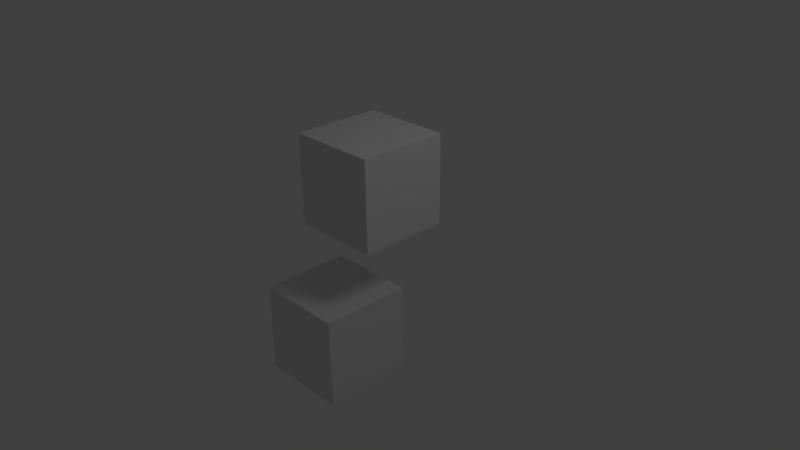 # Source: water_box_small.blend  (saved by Blender 2.63.0; exported with 4.5.12 LTS)
import bpy
from mathutils import Matrix  # noqa: F401  (used for matrix-valued properties, if any)

bpy.ops.wm.read_factory_settings(use_empty=True)
scene = bpy.context.scene
scene.name = 'Scene'

# ---- collections
col_collection_1 = bpy.data.collections.new('Collection 1'); scene.collection.children.link(col_collection_1)

# ---- world
world_world = bpy.data.worlds.new('World'); scene.world = world_world
world_world.color = (0.05088, 0.05088, 0.05088)
world_world.use_sun_shadow = False
world_world.sun_shadow_jitter_overblur = 0.0
world_world.cycles.sampling_method = 'MANUAL'
world_world.cycles.sample_map_resolution = 256

# ---- cameras
cam_camera = bpy.data.cameras.new('Camera')
cam_camera.clip_end = 100.0
cam_camera.lens = 35.0
cam_camera.sensor_width = 32.0
cam_camera.sensor_height = 18.0
cam_camera.ortho_scale = 7.314
cam_camera.dof.focus_distance = 0.0
cam_camera.dof.aperture_fstop = 128.0

# ---- lights
light_lamp = bpy.data.lights.new('Lamp', 'POINT')
light_lamp.transmission_factor = 0.0
light_lamp.cutoff_distance = 30.0
light_lamp.energy = 100.0
light_lamp.shadow_buffer_clip_start = 1.001
light_lamp.shadow_soft_size = 1.0
light_lamp.shadow_maximum_resolution = 0.006
light_lamp.use_absolute_resolution = True
light_lamp.cycles.use_multiple_importance_sampling = False

# ---- meshes
me_cube_003 = bpy.data.meshes.new('Cube.003')
me_cube_003.from_pydata([(-1.0, -1.0, -1.0), (-1.0, 1.0, -1.0), (1.0, 1.0, -1.0), (1.0, -1.0, -1.0), (-1.0, -1.0, 1.0), (-1.0, 1.0, 1.0), (1.0, 1.0, 1.0), (1.0, -1.0, 1.0)], [], [(4, 5, 1, 0), (5, 6, 2, 1), (6, 7, 3, 2), (7, 4, 0, 3), (0, 1, 2, 3), (7, 6, 5, 4)])
me_cube_003.use_remesh_preserve_volume = False
me_cube_003.use_remesh_preserve_attributes = False
me_cube_003.use_mirror_vertex_groups = False
me_cube_003.update()
me_cube_002 = bpy.data.meshes.new('Cube.002')
me_cube_002.from_pydata([(-1.0, -1.0, -1.0), (-1.0, 1.0, -1.0), (1.0, 1.0, -1.0), (1.0, -1.0, -1.0), (-1.0, -1.0, 1.0), (-1.0, 1.0, 1.0), (1.0, 1.0, 1.0), (1.0, -1.0, 1.0)], [], [(4, 5, 1, 0), (5, 6, 2, 1), (6, 7, 3, 2), (7, 4, 0, 3), (0, 1, 2, 3), (7, 6, 5, 4)])
me_cube_002.use_remesh_preserve_volume = False
me_cube_002.use_remesh_preserve_attributes = False
me_cube_002.use_mirror_vertex_groups = False
me_cube_002.update()
me_cube_001 = bpy.data.meshes.new('Cube.001')
me_cube_001.from_pydata([(-1.0, -1.0, -1.0), (-1.0, 1.0, -1.0), (1.0, 1.0, -1.0), (1.0, -1.0, -1.0), (-1.0, -1.0, 1.0), (-1.0, 1.0, 1.0), (1.0, 1.0, 1.0), (1.0, -1.0, 1.0)], [], [(4, 5, 1, 0), (5, 6, 2, 1), (6, 7, 3, 2), (7, 4, 0, 3), (0, 1, 2, 3), (7, 6, 5, 4)])
me_cube_001.use_remesh_preserve_volume = False
me_cube_001.use_remesh_preserve_attributes = False
me_cube_001.use_mirror_vertex_groups = False
me_cube_001.update()

# ---- objects
ob_cube_002 = bpy.data.objects.new('Cube.002', me_cube_003)
ob_cube_001 = bpy.data.objects.new('Cube.001', me_cube_002)
ob_cube = bpy.data.objects.new('Cube', me_cube_001)
ob_lamp = bpy.data.objects.new('Lamp', light_lamp)
ob_camera = bpy.data.objects.new('Camera', cam_camera)

# ---- transforms, parenting, visibility, modifiers, constraints
ob_cube_002.location = (-0.0757, -0.5883, -0.8892)
ob_cube_002.scale = (0.5999, 0.5999, 0.5999)
ob_cube_002.lineart.crease_threshold = 0.0
_m = ob_cube_002.modifiers.new('Fluid', 'FLUID')
_m.fluid_type = 'EFFECTOR'
ob_cube_001.location = (0.04923, -0.05927, 1.08)
ob_cube_001.scale = (0.5999, 0.5999, 0.5999)
ob_cube_001.lineart.crease_threshold = 0.0
_m = ob_cube_001.modifiers.new('Fluid', 'FLUID')
_m.fluid_type = 'FLOW'
ob_cube.location = (0.04923, -0.05927, -0.1148)
ob_cube.scale = (-2.456, -2.456, -2.456)
ob_cube.display_type = 'SOLID'
ob_cube.lineart.crease_threshold = 0.0
_m = ob_cube.modifiers.new('Fluid', 'FLUID')
_m.fluid_type = 'DOMAIN'
ob_lamp.location = (4.076, 1.005, 5.904)
ob_lamp.rotation_euler = (0.6503, 0.05522, 1.866)
ob_lamp.lock_rotations_4d = False
ob_lamp.empty_display_type = 'ARROWS'
ob_lamp.color = (0.0, 0.0, 0.0, 0.0)
ob_lamp.lineart.crease_threshold = 0.0
ob_camera.location = (7.481, -6.508, 5.344)
ob_camera.rotation_euler = (1.109, 0.01082, 0.8149)
ob_camera.lock_rotations_4d = False
ob_camera.empty_display_type = 'ARROWS'
ob_camera.color = (0.0, 0.0, 0.0, 0.0)
ob_camera.display_type = 'WIRE'
ob_camera.lineart.crease_threshold = 0.0

# ---- collection membership
col_collection_1.objects.link(ob_cube_002)
col_collection_1.objects.link(ob_cube_001)
col_collection_1.objects.link(ob_cube)
col_collection_1.objects.link(ob_lamp)
col_collection_1.objects.link(ob_camera)

# ---- scene / render settings (as saved in the file)
scene.camera = ob_camera
scene.frame_start = 1; scene.frame_end = 250; scene.frame_set(248)
scene.render.engine = 'BLENDER_EEVEE_NEXT'
scene.render.image_settings.color_mode = 'RGB'
scene.render.image_settings.compression = 90
scene.render.resolution_percentage = 50
scene.render.dither_intensity = 0.0
scene.render.bake_margin = 2
scene.render.bake_bias = 0.0
scene.cycles.use_denoising = False
scene.cycles.samples = 10
scene.cycles.sampling_pattern = 'TABULATED_SOBOL'
scene.cycles.light_sampling_threshold = 0.0
scene.cycles.use_adaptive_sampling = False
scene.cycles.use_light_tree = False
scene.cycles.blur_glossy = 0.0
scene.cycles.volume_bounces = 1
scene.cycles.pixel_filter_type = 'GAUSSIAN'
scene.cycles.sample_clamp_indirect = 0.0
scene.view_settings.view_transform = 'Standard'
bpy.context.view_layer.update()

